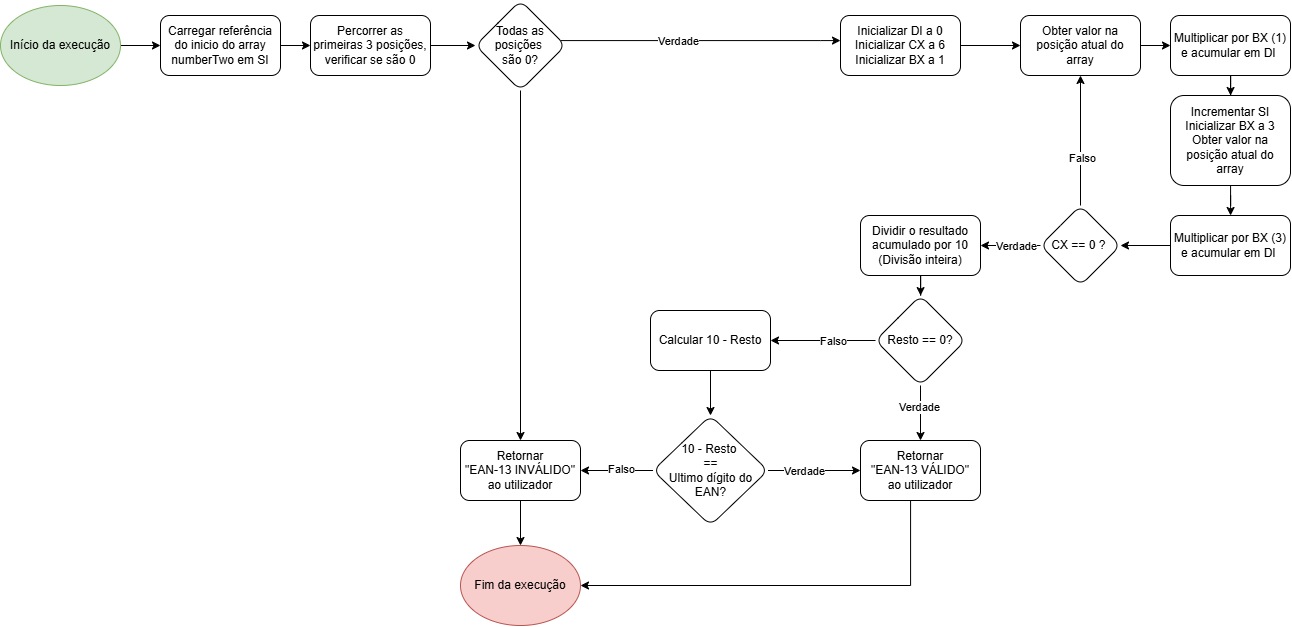

The diagram above was exported from draw.io. Its source (the exported page's mxGraphModel, read from the mxfile embedded in the PNG):
<mxGraphModel dx="3033" dy="1200" grid="1" gridSize="10" guides="1" tooltips="1" connect="1" arrows="1" fold="1" page="1" pageScale="1" pageWidth="827" pageHeight="1169" math="0" shadow="0">
  <root>
    <mxCell id="0" />
    <mxCell id="1" parent="0" />
    <mxCell id="jXFTsY7ZDMr-N6JPw_hK-3" value="" style="edgeStyle=orthogonalEdgeStyle;rounded=0;orthogonalLoop=1;jettySize=auto;html=1;" edge="1" parent="1" source="jXFTsY7ZDMr-N6JPw_hK-1" target="jXFTsY7ZDMr-N6JPw_hK-2">
      <mxGeometry relative="1" as="geometry" />
    </mxCell>
    <mxCell id="jXFTsY7ZDMr-N6JPw_hK-1" value="Início da execução" style="ellipse;whiteSpace=wrap;html=1;fillColor=#d5e8d4;strokeColor=#82b366;" vertex="1" parent="1">
      <mxGeometry x="-610" y="360" width="120" height="80" as="geometry" />
    </mxCell>
    <mxCell id="jXFTsY7ZDMr-N6JPw_hK-14" value="" style="edgeStyle=orthogonalEdgeStyle;rounded=0;orthogonalLoop=1;jettySize=auto;html=1;" edge="1" parent="1" source="jXFTsY7ZDMr-N6JPw_hK-2" target="jXFTsY7ZDMr-N6JPw_hK-13">
      <mxGeometry relative="1" as="geometry" />
    </mxCell>
    <mxCell id="jXFTsY7ZDMr-N6JPw_hK-2" value="Carregar referência do inicio do array numberTwo em SI" style="rounded=1;whiteSpace=wrap;html=1;" vertex="1" parent="1">
      <mxGeometry x="-450" y="370" width="120" height="60" as="geometry" />
    </mxCell>
    <mxCell id="jXFTsY7ZDMr-N6JPw_hK-9" value="" style="edgeStyle=orthogonalEdgeStyle;rounded=0;orthogonalLoop=1;jettySize=auto;html=1;" edge="1" parent="1" source="jXFTsY7ZDMr-N6JPw_hK-6" target="jXFTsY7ZDMr-N6JPw_hK-8">
      <mxGeometry relative="1" as="geometry">
        <Array as="points">
          <mxPoint x="210" y="395" />
          <mxPoint x="210" y="395" />
        </Array>
      </mxGeometry>
    </mxCell>
    <mxCell id="jXFTsY7ZDMr-N6JPw_hK-10" value="Verdade" style="edgeLabel;html=1;align=center;verticalAlign=middle;resizable=0;points=[];" vertex="1" connectable="0" parent="jXFTsY7ZDMr-N6JPw_hK-9">
      <mxGeometry x="-0.1667" relative="1" as="geometry">
        <mxPoint as="offset" />
      </mxGeometry>
    </mxCell>
    <mxCell id="jXFTsY7ZDMr-N6JPw_hK-48" style="edgeStyle=orthogonalEdgeStyle;rounded=0;orthogonalLoop=1;jettySize=auto;html=1;entryX=0.5;entryY=0;entryDx=0;entryDy=0;" edge="1" parent="1" source="jXFTsY7ZDMr-N6JPw_hK-6" target="jXFTsY7ZDMr-N6JPw_hK-39">
      <mxGeometry relative="1" as="geometry">
        <mxPoint x="100" y="930" as="targetPoint" />
      </mxGeometry>
    </mxCell>
    <mxCell id="jXFTsY7ZDMr-N6JPw_hK-6" value="Todas as posições&amp;nbsp;&lt;div&gt;são 0?&lt;/div&gt;" style="rhombus;whiteSpace=wrap;html=1;rounded=1;" vertex="1" parent="1">
      <mxGeometry x="-135" y="355" width="90" height="90" as="geometry" />
    </mxCell>
    <mxCell id="jXFTsY7ZDMr-N6JPw_hK-12" value="" style="edgeStyle=orthogonalEdgeStyle;rounded=0;orthogonalLoop=1;jettySize=auto;html=1;" edge="1" parent="1" source="jXFTsY7ZDMr-N6JPw_hK-8" target="jXFTsY7ZDMr-N6JPw_hK-11">
      <mxGeometry relative="1" as="geometry" />
    </mxCell>
    <mxCell id="jXFTsY7ZDMr-N6JPw_hK-8" value="Inicializar DI a 0&lt;div&gt;Inicializar CX a 6&lt;/div&gt;&lt;div&gt;Inicializar BX a 1&lt;/div&gt;" style="whiteSpace=wrap;html=1;rounded=1;" vertex="1" parent="1">
      <mxGeometry x="230" y="370" width="120" height="60" as="geometry" />
    </mxCell>
    <mxCell id="jXFTsY7ZDMr-N6JPw_hK-17" value="" style="edgeStyle=orthogonalEdgeStyle;rounded=0;orthogonalLoop=1;jettySize=auto;html=1;" edge="1" parent="1" source="jXFTsY7ZDMr-N6JPw_hK-11" target="jXFTsY7ZDMr-N6JPw_hK-16">
      <mxGeometry relative="1" as="geometry" />
    </mxCell>
    <mxCell id="jXFTsY7ZDMr-N6JPw_hK-11" value="Obter valor na posição atual do array" style="whiteSpace=wrap;html=1;rounded=1;" vertex="1" parent="1">
      <mxGeometry x="410" y="370" width="120" height="60" as="geometry" />
    </mxCell>
    <mxCell id="jXFTsY7ZDMr-N6JPw_hK-15" value="" style="edgeStyle=orthogonalEdgeStyle;rounded=0;orthogonalLoop=1;jettySize=auto;html=1;" edge="1" parent="1" source="jXFTsY7ZDMr-N6JPw_hK-13" target="jXFTsY7ZDMr-N6JPw_hK-6">
      <mxGeometry relative="1" as="geometry" />
    </mxCell>
    <mxCell id="jXFTsY7ZDMr-N6JPw_hK-13" value="Percorrer as primeiras 3 posições, verificar se são 0" style="whiteSpace=wrap;html=1;rounded=1;" vertex="1" parent="1">
      <mxGeometry x="-300" y="370" width="120" height="60" as="geometry" />
    </mxCell>
    <mxCell id="jXFTsY7ZDMr-N6JPw_hK-19" value="" style="edgeStyle=orthogonalEdgeStyle;rounded=0;orthogonalLoop=1;jettySize=auto;html=1;" edge="1" parent="1" source="jXFTsY7ZDMr-N6JPw_hK-16" target="jXFTsY7ZDMr-N6JPw_hK-18">
      <mxGeometry relative="1" as="geometry" />
    </mxCell>
    <mxCell id="jXFTsY7ZDMr-N6JPw_hK-16" value="Multiplicar por BX (1) e acumular em DI&amp;nbsp;" style="whiteSpace=wrap;html=1;rounded=1;" vertex="1" parent="1">
      <mxGeometry x="560" y="370" width="120" height="60" as="geometry" />
    </mxCell>
    <mxCell id="jXFTsY7ZDMr-N6JPw_hK-21" value="" style="edgeStyle=orthogonalEdgeStyle;rounded=0;orthogonalLoop=1;jettySize=auto;html=1;" edge="1" parent="1" source="jXFTsY7ZDMr-N6JPw_hK-18" target="jXFTsY7ZDMr-N6JPw_hK-20">
      <mxGeometry relative="1" as="geometry" />
    </mxCell>
    <mxCell id="jXFTsY7ZDMr-N6JPw_hK-18" value="Incrementar SI&lt;div&gt;Inicializar BX a 3&lt;br&gt;&lt;div&gt;Obter valor na posição atual do array&lt;/div&gt;&lt;/div&gt;" style="whiteSpace=wrap;html=1;rounded=1;" vertex="1" parent="1">
      <mxGeometry x="560" y="450" width="120" height="90" as="geometry" />
    </mxCell>
    <mxCell id="jXFTsY7ZDMr-N6JPw_hK-23" value="" style="edgeStyle=orthogonalEdgeStyle;rounded=0;orthogonalLoop=1;jettySize=auto;html=1;" edge="1" parent="1" source="jXFTsY7ZDMr-N6JPw_hK-20" target="jXFTsY7ZDMr-N6JPw_hK-22">
      <mxGeometry relative="1" as="geometry" />
    </mxCell>
    <mxCell id="jXFTsY7ZDMr-N6JPw_hK-20" value="Multiplicar por BX (3) e acumular em DI&amp;nbsp;" style="whiteSpace=wrap;html=1;rounded=1;" vertex="1" parent="1">
      <mxGeometry x="560" y="570" width="120" height="60" as="geometry" />
    </mxCell>
    <mxCell id="jXFTsY7ZDMr-N6JPw_hK-24" style="edgeStyle=orthogonalEdgeStyle;rounded=0;orthogonalLoop=1;jettySize=auto;html=1;entryX=0.5;entryY=1;entryDx=0;entryDy=0;" edge="1" parent="1" source="jXFTsY7ZDMr-N6JPw_hK-22" target="jXFTsY7ZDMr-N6JPw_hK-11">
      <mxGeometry relative="1" as="geometry" />
    </mxCell>
    <mxCell id="jXFTsY7ZDMr-N6JPw_hK-25" value="Falso" style="edgeLabel;html=1;align=center;verticalAlign=middle;resizable=0;points=[];" vertex="1" connectable="0" parent="jXFTsY7ZDMr-N6JPw_hK-24">
      <mxGeometry x="-0.2692" y="-1" relative="1" as="geometry">
        <mxPoint as="offset" />
      </mxGeometry>
    </mxCell>
    <mxCell id="jXFTsY7ZDMr-N6JPw_hK-27" value="" style="edgeStyle=orthogonalEdgeStyle;rounded=0;orthogonalLoop=1;jettySize=auto;html=1;" edge="1" parent="1" source="jXFTsY7ZDMr-N6JPw_hK-22" target="jXFTsY7ZDMr-N6JPw_hK-26">
      <mxGeometry relative="1" as="geometry" />
    </mxCell>
    <mxCell id="jXFTsY7ZDMr-N6JPw_hK-28" value="Verdade" style="edgeLabel;html=1;align=center;verticalAlign=middle;resizable=0;points=[];" vertex="1" connectable="0" parent="jXFTsY7ZDMr-N6JPw_hK-27">
      <mxGeometry x="-0.1667" relative="1" as="geometry">
        <mxPoint as="offset" />
      </mxGeometry>
    </mxCell>
    <mxCell id="jXFTsY7ZDMr-N6JPw_hK-22" value="CX == 0 ?&amp;nbsp;" style="rhombus;whiteSpace=wrap;html=1;rounded=1;" vertex="1" parent="1">
      <mxGeometry x="430" y="560" width="80" height="80" as="geometry" />
    </mxCell>
    <mxCell id="jXFTsY7ZDMr-N6JPw_hK-30" value="" style="edgeStyle=orthogonalEdgeStyle;rounded=0;orthogonalLoop=1;jettySize=auto;html=1;" edge="1" parent="1" source="jXFTsY7ZDMr-N6JPw_hK-26" target="jXFTsY7ZDMr-N6JPw_hK-29">
      <mxGeometry relative="1" as="geometry" />
    </mxCell>
    <mxCell id="jXFTsY7ZDMr-N6JPw_hK-26" value="Dividir o resultado&lt;div&gt;acumulado por 10&lt;/div&gt;&lt;div&gt;(Divisão inteira)&lt;/div&gt;" style="whiteSpace=wrap;html=1;rounded=1;" vertex="1" parent="1">
      <mxGeometry x="250" y="570" width="120" height="60" as="geometry" />
    </mxCell>
    <mxCell id="jXFTsY7ZDMr-N6JPw_hK-32" value="" style="edgeStyle=orthogonalEdgeStyle;rounded=0;orthogonalLoop=1;jettySize=auto;html=1;" edge="1" parent="1" source="jXFTsY7ZDMr-N6JPw_hK-29" target="jXFTsY7ZDMr-N6JPw_hK-31">
      <mxGeometry relative="1" as="geometry" />
    </mxCell>
    <mxCell id="jXFTsY7ZDMr-N6JPw_hK-35" value="Falso" style="edgeLabel;html=1;align=center;verticalAlign=middle;resizable=0;points=[];" vertex="1" connectable="0" parent="jXFTsY7ZDMr-N6JPw_hK-32">
      <mxGeometry x="-0.1282" y="2" relative="1" as="geometry">
        <mxPoint x="3" y="-2" as="offset" />
      </mxGeometry>
    </mxCell>
    <mxCell id="jXFTsY7ZDMr-N6JPw_hK-34" value="" style="edgeStyle=orthogonalEdgeStyle;rounded=0;orthogonalLoop=1;jettySize=auto;html=1;" edge="1" parent="1" source="jXFTsY7ZDMr-N6JPw_hK-29" target="jXFTsY7ZDMr-N6JPw_hK-33">
      <mxGeometry relative="1" as="geometry" />
    </mxCell>
    <mxCell id="jXFTsY7ZDMr-N6JPw_hK-36" value="Verdade" style="edgeLabel;html=1;align=center;verticalAlign=middle;resizable=0;points=[];" vertex="1" connectable="0" parent="jXFTsY7ZDMr-N6JPw_hK-34">
      <mxGeometry x="-0.1429" y="-2" relative="1" as="geometry">
        <mxPoint y="-2" as="offset" />
      </mxGeometry>
    </mxCell>
    <mxCell id="jXFTsY7ZDMr-N6JPw_hK-29" value="Resto == 0?" style="rhombus;whiteSpace=wrap;html=1;rounded=1;" vertex="1" parent="1">
      <mxGeometry x="265" y="650" width="90" height="90" as="geometry" />
    </mxCell>
    <mxCell id="jXFTsY7ZDMr-N6JPw_hK-45" value="" style="edgeStyle=orthogonalEdgeStyle;rounded=0;orthogonalLoop=1;jettySize=auto;html=1;" edge="1" parent="1" source="jXFTsY7ZDMr-N6JPw_hK-31" target="jXFTsY7ZDMr-N6JPw_hK-37">
      <mxGeometry relative="1" as="geometry" />
    </mxCell>
    <mxCell id="jXFTsY7ZDMr-N6JPw_hK-31" value="Calcular 10 - Resto" style="whiteSpace=wrap;html=1;rounded=1;" vertex="1" parent="1">
      <mxGeometry x="40" y="665" width="120" height="60" as="geometry" />
    </mxCell>
    <mxCell id="jXFTsY7ZDMr-N6JPw_hK-46" style="edgeStyle=orthogonalEdgeStyle;rounded=0;orthogonalLoop=1;jettySize=auto;html=1;entryX=1;entryY=0.5;entryDx=0;entryDy=0;" edge="1" parent="1" source="jXFTsY7ZDMr-N6JPw_hK-33" target="jXFTsY7ZDMr-N6JPw_hK-43">
      <mxGeometry relative="1" as="geometry">
        <Array as="points">
          <mxPoint x="300" y="940" />
        </Array>
      </mxGeometry>
    </mxCell>
    <mxCell id="jXFTsY7ZDMr-N6JPw_hK-33" value="Retornar&lt;div&gt;&quot;EAN-13 VÁLIDO&quot;&lt;/div&gt;&lt;div&gt;ao utilizador&lt;/div&gt;" style="whiteSpace=wrap;html=1;rounded=1;" vertex="1" parent="1">
      <mxGeometry x="250" y="795" width="120" height="60" as="geometry" />
    </mxCell>
    <mxCell id="jXFTsY7ZDMr-N6JPw_hK-40" value="" style="edgeStyle=orthogonalEdgeStyle;rounded=0;orthogonalLoop=1;jettySize=auto;html=1;" edge="1" parent="1" source="jXFTsY7ZDMr-N6JPw_hK-37" target="jXFTsY7ZDMr-N6JPw_hK-39">
      <mxGeometry relative="1" as="geometry" />
    </mxCell>
    <mxCell id="jXFTsY7ZDMr-N6JPw_hK-44" value="Falso" style="edgeLabel;html=1;align=center;verticalAlign=middle;resizable=0;points=[];" vertex="1" connectable="0" parent="jXFTsY7ZDMr-N6JPw_hK-40">
      <mxGeometry x="-0.0968" y="-2" relative="1" as="geometry">
        <mxPoint as="offset" />
      </mxGeometry>
    </mxCell>
    <mxCell id="jXFTsY7ZDMr-N6JPw_hK-47" value="" style="edgeStyle=orthogonalEdgeStyle;rounded=0;orthogonalLoop=1;jettySize=auto;html=1;" edge="1" parent="1" source="jXFTsY7ZDMr-N6JPw_hK-37" target="jXFTsY7ZDMr-N6JPw_hK-33">
      <mxGeometry relative="1" as="geometry" />
    </mxCell>
    <mxCell id="jXFTsY7ZDMr-N6JPw_hK-49" value="Verdade" style="edgeLabel;html=1;align=center;verticalAlign=middle;resizable=0;points=[];" vertex="1" connectable="0" parent="jXFTsY7ZDMr-N6JPw_hK-47">
      <mxGeometry x="-0.3356" relative="1" as="geometry">
        <mxPoint x="5" as="offset" />
      </mxGeometry>
    </mxCell>
    <mxCell id="jXFTsY7ZDMr-N6JPw_hK-37" value="10 - Resto&amp;nbsp;&lt;div&gt;==&lt;/div&gt;&lt;div&gt;Ultimo dígito do EAN?&lt;/div&gt;" style="rhombus;whiteSpace=wrap;html=1;rounded=1;" vertex="1" parent="1">
      <mxGeometry x="42.5" y="770" width="115" height="110" as="geometry" />
    </mxCell>
    <mxCell id="jXFTsY7ZDMr-N6JPw_hK-42" value="" style="edgeStyle=orthogonalEdgeStyle;rounded=0;orthogonalLoop=1;jettySize=auto;html=1;entryX=0.5;entryY=0;entryDx=0;entryDy=0;" edge="1" parent="1" source="jXFTsY7ZDMr-N6JPw_hK-39" target="jXFTsY7ZDMr-N6JPw_hK-43">
      <mxGeometry relative="1" as="geometry">
        <mxPoint x="112.5" y="850" as="targetPoint" />
      </mxGeometry>
    </mxCell>
    <mxCell id="jXFTsY7ZDMr-N6JPw_hK-39" value="Retornar&lt;div&gt;&quot;EAN-13 INVÁLIDO&quot;&lt;/div&gt;&lt;div&gt;ao utilizador&lt;/div&gt;" style="whiteSpace=wrap;html=1;rounded=1;" vertex="1" parent="1">
      <mxGeometry x="-150" y="795" width="120" height="60" as="geometry" />
    </mxCell>
    <mxCell id="jXFTsY7ZDMr-N6JPw_hK-43" value="Fim da execução" style="ellipse;whiteSpace=wrap;html=1;fillColor=#f8cecc;strokeColor=#b85450;" vertex="1" parent="1">
      <mxGeometry x="-150" y="900" width="120" height="80" as="geometry" />
    </mxCell>
  </root>
</mxGraphModel>